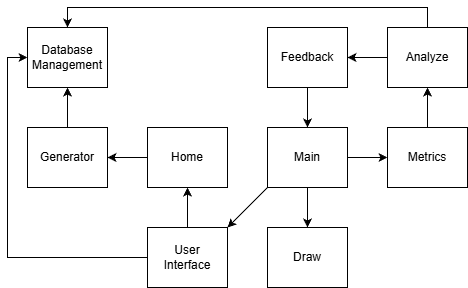

The diagram above was exported from draw.io. Its source (the exported page's mxGraphModel, read from the mxfile embedded in the PNG):
<mxGraphModel dx="1426" dy="785" grid="1" gridSize="10" guides="1" tooltips="1" connect="1" arrows="1" fold="1" page="1" pageScale="1" pageWidth="850" pageHeight="1100" math="0" shadow="0">
  <root>
    <mxCell id="0" />
    <mxCell id="1" parent="0" />
    <mxCell id="EfFW9KNDYSoxPoHqT9ML-1" value="Database Management" style="rounded=0;whiteSpace=wrap;html=1;" vertex="1" parent="1">
      <mxGeometry x="40" y="40" width="80" height="60" as="geometry" />
    </mxCell>
    <mxCell id="EfFW9KNDYSoxPoHqT9ML-10" style="edgeStyle=orthogonalEdgeStyle;rounded=0;orthogonalLoop=1;jettySize=auto;html=1;" edge="1" parent="1" source="EfFW9KNDYSoxPoHqT9ML-2" target="EfFW9KNDYSoxPoHqT9ML-1">
      <mxGeometry relative="1" as="geometry" />
    </mxCell>
    <mxCell id="EfFW9KNDYSoxPoHqT9ML-2" value="Generator" style="rounded=0;whiteSpace=wrap;html=1;" vertex="1" parent="1">
      <mxGeometry x="40" y="140" width="80" height="60" as="geometry" />
    </mxCell>
    <mxCell id="EfFW9KNDYSoxPoHqT9ML-11" style="edgeStyle=orthogonalEdgeStyle;rounded=0;orthogonalLoop=1;jettySize=auto;html=1;" edge="1" parent="1" source="EfFW9KNDYSoxPoHqT9ML-3" target="EfFW9KNDYSoxPoHqT9ML-2">
      <mxGeometry relative="1" as="geometry" />
    </mxCell>
    <mxCell id="EfFW9KNDYSoxPoHqT9ML-3" value="Home" style="rounded=0;whiteSpace=wrap;html=1;" vertex="1" parent="1">
      <mxGeometry x="160" y="140" width="80" height="60" as="geometry" />
    </mxCell>
    <mxCell id="EfFW9KNDYSoxPoHqT9ML-14" style="rounded=0;orthogonalLoop=1;jettySize=auto;html=1;exitX=0;exitY=1;exitDx=0;exitDy=0;entryX=1;entryY=0;entryDx=0;entryDy=0;" edge="1" parent="1" source="EfFW9KNDYSoxPoHqT9ML-4" target="EfFW9KNDYSoxPoHqT9ML-8">
      <mxGeometry relative="1" as="geometry" />
    </mxCell>
    <mxCell id="EfFW9KNDYSoxPoHqT9ML-15" style="edgeStyle=orthogonalEdgeStyle;rounded=0;orthogonalLoop=1;jettySize=auto;html=1;" edge="1" parent="1" source="EfFW9KNDYSoxPoHqT9ML-4" target="EfFW9KNDYSoxPoHqT9ML-9">
      <mxGeometry relative="1" as="geometry" />
    </mxCell>
    <mxCell id="EfFW9KNDYSoxPoHqT9ML-16" style="edgeStyle=orthogonalEdgeStyle;rounded=0;orthogonalLoop=1;jettySize=auto;html=1;" edge="1" parent="1" source="EfFW9KNDYSoxPoHqT9ML-4" target="EfFW9KNDYSoxPoHqT9ML-5">
      <mxGeometry relative="1" as="geometry" />
    </mxCell>
    <mxCell id="EfFW9KNDYSoxPoHqT9ML-4" value="Main" style="rounded=0;whiteSpace=wrap;html=1;" vertex="1" parent="1">
      <mxGeometry x="280" y="140" width="80" height="60" as="geometry" />
    </mxCell>
    <mxCell id="EfFW9KNDYSoxPoHqT9ML-17" style="edgeStyle=orthogonalEdgeStyle;rounded=0;orthogonalLoop=1;jettySize=auto;html=1;" edge="1" parent="1" source="EfFW9KNDYSoxPoHqT9ML-5" target="EfFW9KNDYSoxPoHqT9ML-6">
      <mxGeometry relative="1" as="geometry" />
    </mxCell>
    <mxCell id="EfFW9KNDYSoxPoHqT9ML-5" value="Metrics" style="rounded=0;whiteSpace=wrap;html=1;" vertex="1" parent="1">
      <mxGeometry x="400" y="140" width="80" height="60" as="geometry" />
    </mxCell>
    <mxCell id="EfFW9KNDYSoxPoHqT9ML-18" style="edgeStyle=orthogonalEdgeStyle;rounded=0;orthogonalLoop=1;jettySize=auto;html=1;" edge="1" parent="1" source="EfFW9KNDYSoxPoHqT9ML-6" target="EfFW9KNDYSoxPoHqT9ML-7">
      <mxGeometry relative="1" as="geometry" />
    </mxCell>
    <mxCell id="EfFW9KNDYSoxPoHqT9ML-20" style="edgeStyle=orthogonalEdgeStyle;rounded=0;orthogonalLoop=1;jettySize=auto;html=1;" edge="1" parent="1" source="EfFW9KNDYSoxPoHqT9ML-6" target="EfFW9KNDYSoxPoHqT9ML-1">
      <mxGeometry relative="1" as="geometry">
        <Array as="points">
          <mxPoint x="440" y="20" />
          <mxPoint x="80" y="20" />
        </Array>
      </mxGeometry>
    </mxCell>
    <mxCell id="EfFW9KNDYSoxPoHqT9ML-6" value="Analyze" style="rounded=0;whiteSpace=wrap;html=1;" vertex="1" parent="1">
      <mxGeometry x="400" y="40" width="80" height="60" as="geometry" />
    </mxCell>
    <mxCell id="EfFW9KNDYSoxPoHqT9ML-19" style="edgeStyle=orthogonalEdgeStyle;rounded=0;orthogonalLoop=1;jettySize=auto;html=1;" edge="1" parent="1" source="EfFW9KNDYSoxPoHqT9ML-7" target="EfFW9KNDYSoxPoHqT9ML-4">
      <mxGeometry relative="1" as="geometry" />
    </mxCell>
    <mxCell id="EfFW9KNDYSoxPoHqT9ML-7" value="Feedback" style="rounded=0;whiteSpace=wrap;html=1;" vertex="1" parent="1">
      <mxGeometry x="280" y="40" width="80" height="60" as="geometry" />
    </mxCell>
    <mxCell id="EfFW9KNDYSoxPoHqT9ML-12" style="edgeStyle=orthogonalEdgeStyle;rounded=0;orthogonalLoop=1;jettySize=auto;html=1;" edge="1" parent="1" source="EfFW9KNDYSoxPoHqT9ML-8" target="EfFW9KNDYSoxPoHqT9ML-3">
      <mxGeometry relative="1" as="geometry" />
    </mxCell>
    <mxCell id="EfFW9KNDYSoxPoHqT9ML-13" style="edgeStyle=orthogonalEdgeStyle;rounded=0;orthogonalLoop=1;jettySize=auto;html=1;" edge="1" parent="1" source="EfFW9KNDYSoxPoHqT9ML-8" target="EfFW9KNDYSoxPoHqT9ML-1">
      <mxGeometry relative="1" as="geometry">
        <Array as="points">
          <mxPoint x="20" y="270" />
          <mxPoint x="20" y="70" />
        </Array>
      </mxGeometry>
    </mxCell>
    <mxCell id="EfFW9KNDYSoxPoHqT9ML-8" value="User&lt;div&gt;Interface&lt;/div&gt;" style="rounded=0;whiteSpace=wrap;html=1;" vertex="1" parent="1">
      <mxGeometry x="160" y="240" width="80" height="60" as="geometry" />
    </mxCell>
    <mxCell id="EfFW9KNDYSoxPoHqT9ML-9" value="Draw" style="rounded=0;whiteSpace=wrap;html=1;" vertex="1" parent="1">
      <mxGeometry x="280" y="240" width="80" height="60" as="geometry" />
    </mxCell>
  </root>
</mxGraphModel>